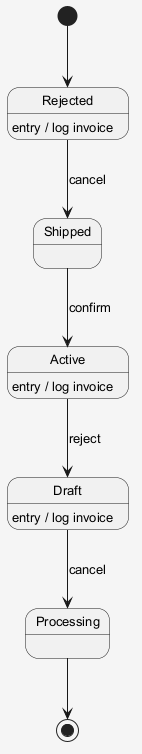

The diagram above was rendered by PlantUML. Its source (embedded in the PNG):
@startuml
skinparam shadowing false
skinparam backgroundColor #F5F5F5
skinparam defaultFontSize 13
[*] --> Rejected
Rejected --> Shipped : cancel
Rejected : entry / log invoice
Shipped --> Active : confirm
Active --> Draft : reject
Active : entry / log invoice
Draft --> Processing : cancel
Draft : entry / log invoice
Processing --> [*]
@enduml